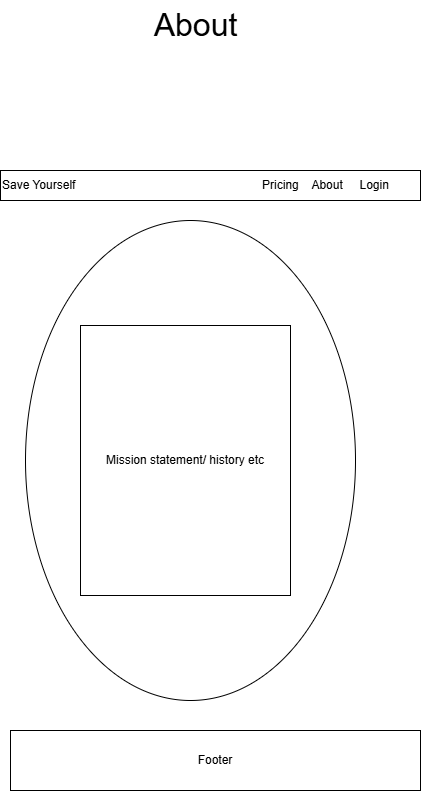

The diagram above was exported from draw.io. Its source (the exported page's mxGraphModel, read from the mxfile embedded in the PNG):
<mxGraphModel dx="1042" dy="1665" grid="1" gridSize="10" guides="1" tooltips="1" connect="1" arrows="1" fold="1" page="1" pageScale="1" pageWidth="850" pageHeight="1100" math="0" shadow="0">
  <root>
    <mxCell id="0" />
    <mxCell id="1" parent="0" />
    <mxCell id="WM6SaPV5qPHCXJUlGphz-5" value="&lt;font size=&quot;1&quot;&gt;Background image&amp;nbsp;&lt;/font&gt;" style="ellipse;whiteSpace=wrap;html=1;" vertex="1" parent="1">
      <mxGeometry x="245" y="-330" width="330" height="480" as="geometry" />
    </mxCell>
    <mxCell id="WM6SaPV5qPHCXJUlGphz-1" value="Mission statement/ history etc" style="rounded=0;whiteSpace=wrap;html=1;" vertex="1" parent="1">
      <mxGeometry x="300" y="-225" width="210" height="270" as="geometry" />
    </mxCell>
    <mxCell id="WM6SaPV5qPHCXJUlGphz-2" value="Save Yourself&amp;nbsp; &amp;nbsp; &amp;nbsp; &amp;nbsp; &amp;nbsp; &amp;nbsp; &amp;nbsp; &amp;nbsp; &amp;nbsp; &amp;nbsp; &amp;nbsp; &amp;nbsp; &amp;nbsp; &amp;nbsp; &amp;nbsp; &amp;nbsp; &amp;nbsp; &amp;nbsp; &amp;nbsp; &amp;nbsp; &amp;nbsp; &amp;nbsp; &amp;nbsp; &amp;nbsp; &amp;nbsp; &amp;nbsp; &amp;nbsp; &amp;nbsp; Pricing&amp;nbsp; &amp;nbsp; About&amp;nbsp; &amp;nbsp; &amp;nbsp;Login" style="rounded=0;whiteSpace=wrap;html=1;align=left;" vertex="1" parent="1">
      <mxGeometry x="220" y="-380" width="420" height="30" as="geometry" />
    </mxCell>
    <mxCell id="WM6SaPV5qPHCXJUlGphz-4" value="&lt;font style=&quot;font-size: 32px;&quot;&gt;About&lt;/font&gt;" style="text;html=1;align=center;verticalAlign=middle;resizable=0;points=[];autosize=1;strokeColor=none;fillColor=none;" vertex="1" parent="1">
      <mxGeometry x="360" y="-550" width="110" height="50" as="geometry" />
    </mxCell>
    <mxCell id="WM6SaPV5qPHCXJUlGphz-6" value="Footer" style="rounded=0;whiteSpace=wrap;html=1;" vertex="1" parent="1">
      <mxGeometry x="230" y="180" width="410" height="60" as="geometry" />
    </mxCell>
  </root>
</mxGraphModel>